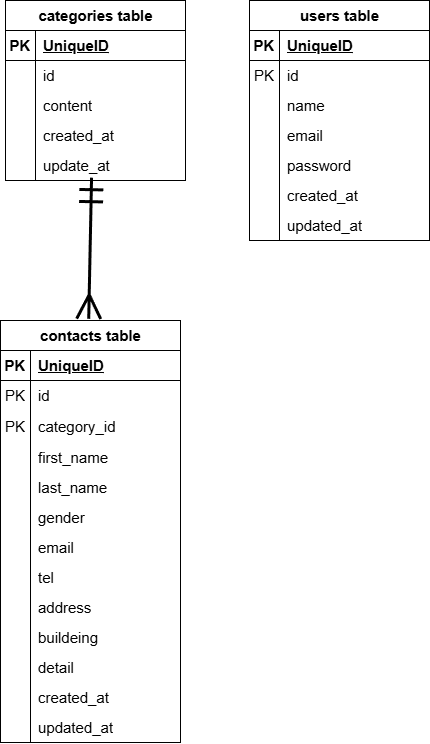

The diagram above was exported from draw.io. Its source (the exported page's mxGraphModel, read from the mxfile embedded in the PNG):
<mxGraphModel dx="1759" dy="3226" grid="1" gridSize="4" guides="1" tooltips="1" connect="1" arrows="1" fold="1" page="0" pageScale="1" pageWidth="827" pageHeight="1169" math="0" shadow="0">
  <root>
    <mxCell id="0" />
    <mxCell id="1" parent="0" />
    <mxCell id="4" value="contacts table" style="shape=table;startSize=30;container=1;collapsible=1;childLayout=tableLayout;fixedRows=1;rowLines=0;fontStyle=1;align=center;resizeLast=1;html=1;movable=1;resizable=1;rotatable=1;deletable=1;editable=1;locked=0;connectable=1;fontSize=15;" parent="1" vertex="1">
      <mxGeometry x="-652" y="-2040" width="180" height="422" as="geometry">
        <mxRectangle x="-652" y="-2040" width="110" height="30" as="alternateBounds" />
      </mxGeometry>
    </mxCell>
    <mxCell id="5" value="" style="shape=tableRow;horizontal=0;startSize=0;swimlaneHead=0;swimlaneBody=0;fillColor=none;collapsible=0;dropTarget=0;points=[[0,0.5],[1,0.5]];portConstraint=eastwest;top=0;left=0;right=0;bottom=1;fontSize=15;" parent="4" vertex="1">
      <mxGeometry y="30" width="180" height="30" as="geometry" />
    </mxCell>
    <mxCell id="6" value="PK" style="shape=partialRectangle;connectable=0;fillColor=none;top=0;left=0;bottom=0;right=0;fontStyle=1;overflow=hidden;whiteSpace=wrap;html=1;fontSize=15;" parent="5" vertex="1">
      <mxGeometry width="30" height="30" as="geometry">
        <mxRectangle width="30" height="30" as="alternateBounds" />
      </mxGeometry>
    </mxCell>
    <mxCell id="7" value="UniqueID" style="shape=partialRectangle;connectable=0;fillColor=none;top=0;left=0;bottom=0;right=0;align=left;spacingLeft=6;fontStyle=5;overflow=hidden;whiteSpace=wrap;html=1;fontSize=15;" parent="5" vertex="1">
      <mxGeometry x="30" width="150" height="30" as="geometry">
        <mxRectangle width="150" height="30" as="alternateBounds" />
      </mxGeometry>
    </mxCell>
    <mxCell id="8" value="" style="shape=tableRow;horizontal=0;startSize=0;swimlaneHead=0;swimlaneBody=0;fillColor=none;collapsible=0;dropTarget=0;points=[[0,0.5],[1,0.5]];portConstraint=eastwest;top=0;left=0;right=0;bottom=0;fontSize=15;" parent="4" vertex="1">
      <mxGeometry y="60" width="180" height="30" as="geometry" />
    </mxCell>
    <mxCell id="9" value="PK" style="shape=partialRectangle;connectable=0;fillColor=none;top=0;left=0;bottom=0;right=0;editable=1;overflow=hidden;whiteSpace=wrap;html=1;fontSize=15;" parent="8" vertex="1">
      <mxGeometry width="30" height="30" as="geometry">
        <mxRectangle width="30" height="30" as="alternateBounds" />
      </mxGeometry>
    </mxCell>
    <mxCell id="10" value="id" style="shape=partialRectangle;connectable=0;fillColor=none;top=0;left=0;bottom=0;right=0;align=left;spacingLeft=6;overflow=hidden;whiteSpace=wrap;html=1;fontSize=15;" parent="8" vertex="1">
      <mxGeometry x="30" width="150" height="30" as="geometry">
        <mxRectangle width="150" height="30" as="alternateBounds" />
      </mxGeometry>
    </mxCell>
    <mxCell id="11" value="" style="shape=tableRow;horizontal=0;startSize=0;swimlaneHead=0;swimlaneBody=0;fillColor=none;collapsible=0;dropTarget=0;points=[[0,0.5],[1,0.5]];portConstraint=eastwest;top=0;left=0;right=0;bottom=0;fontSize=15;" parent="4" vertex="1">
      <mxGeometry y="90" width="180" height="32" as="geometry" />
    </mxCell>
    <mxCell id="12" value="PK" style="shape=partialRectangle;connectable=0;fillColor=none;top=0;left=0;bottom=0;right=0;editable=1;overflow=hidden;whiteSpace=wrap;html=1;fontSize=15;" parent="11" vertex="1">
      <mxGeometry width="30" height="32" as="geometry">
        <mxRectangle width="30" height="32" as="alternateBounds" />
      </mxGeometry>
    </mxCell>
    <mxCell id="13" value="category_id" style="shape=partialRectangle;connectable=0;fillColor=none;top=0;left=0;bottom=0;right=0;align=left;spacingLeft=6;overflow=hidden;whiteSpace=wrap;html=1;fontSize=15;" parent="11" vertex="1">
      <mxGeometry x="30" width="150" height="32" as="geometry">
        <mxRectangle width="150" height="32" as="alternateBounds" />
      </mxGeometry>
    </mxCell>
    <mxCell id="14" value="" style="shape=tableRow;horizontal=0;startSize=0;swimlaneHead=0;swimlaneBody=0;fillColor=none;collapsible=0;dropTarget=0;points=[[0,0.5],[1,0.5]];portConstraint=eastwest;top=0;left=0;right=0;bottom=0;fontSize=15;" parent="4" vertex="1">
      <mxGeometry y="122" width="180" height="30" as="geometry" />
    </mxCell>
    <mxCell id="15" value="" style="shape=partialRectangle;connectable=0;fillColor=none;top=0;left=0;bottom=0;right=0;editable=1;overflow=hidden;whiteSpace=wrap;html=1;fontSize=15;" parent="14" vertex="1">
      <mxGeometry width="30" height="30" as="geometry">
        <mxRectangle width="30" height="30" as="alternateBounds" />
      </mxGeometry>
    </mxCell>
    <mxCell id="16" value="first_name" style="shape=partialRectangle;connectable=0;fillColor=none;top=0;left=0;bottom=0;right=0;align=left;spacingLeft=6;overflow=hidden;whiteSpace=wrap;html=1;fontSize=15;" parent="14" vertex="1">
      <mxGeometry x="30" width="150" height="30" as="geometry">
        <mxRectangle width="150" height="30" as="alternateBounds" />
      </mxGeometry>
    </mxCell>
    <mxCell id="150" style="shape=tableRow;horizontal=0;startSize=0;swimlaneHead=0;swimlaneBody=0;fillColor=none;collapsible=0;dropTarget=0;points=[[0,0.5],[1,0.5]];portConstraint=eastwest;top=0;left=0;right=0;bottom=0;fontSize=15;" vertex="1" parent="4">
      <mxGeometry y="152" width="180" height="30" as="geometry" />
    </mxCell>
    <mxCell id="151" style="shape=partialRectangle;connectable=0;fillColor=none;top=0;left=0;bottom=0;right=0;editable=1;overflow=hidden;whiteSpace=wrap;html=1;fontSize=15;" vertex="1" parent="150">
      <mxGeometry width="30" height="30" as="geometry">
        <mxRectangle width="30" height="30" as="alternateBounds" />
      </mxGeometry>
    </mxCell>
    <mxCell id="152" value="last_name" style="shape=partialRectangle;connectable=0;fillColor=none;top=0;left=0;bottom=0;right=0;align=left;spacingLeft=6;overflow=hidden;whiteSpace=wrap;html=1;fontSize=15;" vertex="1" parent="150">
      <mxGeometry x="30" width="150" height="30" as="geometry">
        <mxRectangle width="150" height="30" as="alternateBounds" />
      </mxGeometry>
    </mxCell>
    <mxCell id="153" style="shape=tableRow;horizontal=0;startSize=0;swimlaneHead=0;swimlaneBody=0;fillColor=none;collapsible=0;dropTarget=0;points=[[0,0.5],[1,0.5]];portConstraint=eastwest;top=0;left=0;right=0;bottom=0;fontSize=15;" vertex="1" parent="4">
      <mxGeometry y="182" width="180" height="30" as="geometry" />
    </mxCell>
    <mxCell id="154" style="shape=partialRectangle;connectable=0;fillColor=none;top=0;left=0;bottom=0;right=0;editable=1;overflow=hidden;whiteSpace=wrap;html=1;fontSize=15;" vertex="1" parent="153">
      <mxGeometry width="30" height="30" as="geometry">
        <mxRectangle width="30" height="30" as="alternateBounds" />
      </mxGeometry>
    </mxCell>
    <mxCell id="155" value="gender" style="shape=partialRectangle;connectable=0;fillColor=none;top=0;left=0;bottom=0;right=0;align=left;spacingLeft=6;overflow=hidden;whiteSpace=wrap;html=1;fontSize=15;" vertex="1" parent="153">
      <mxGeometry x="30" width="150" height="30" as="geometry">
        <mxRectangle width="150" height="30" as="alternateBounds" />
      </mxGeometry>
    </mxCell>
    <mxCell id="156" style="shape=tableRow;horizontal=0;startSize=0;swimlaneHead=0;swimlaneBody=0;fillColor=none;collapsible=0;dropTarget=0;points=[[0,0.5],[1,0.5]];portConstraint=eastwest;top=0;left=0;right=0;bottom=0;fontSize=15;" vertex="1" parent="4">
      <mxGeometry y="212" width="180" height="30" as="geometry" />
    </mxCell>
    <mxCell id="157" style="shape=partialRectangle;connectable=0;fillColor=none;top=0;left=0;bottom=0;right=0;editable=1;overflow=hidden;whiteSpace=wrap;html=1;fontSize=15;" vertex="1" parent="156">
      <mxGeometry width="30" height="30" as="geometry">
        <mxRectangle width="30" height="30" as="alternateBounds" />
      </mxGeometry>
    </mxCell>
    <mxCell id="158" value="email" style="shape=partialRectangle;connectable=0;fillColor=none;top=0;left=0;bottom=0;right=0;align=left;spacingLeft=6;overflow=hidden;whiteSpace=wrap;html=1;fontSize=15;" vertex="1" parent="156">
      <mxGeometry x="30" width="150" height="30" as="geometry">
        <mxRectangle width="150" height="30" as="alternateBounds" />
      </mxGeometry>
    </mxCell>
    <mxCell id="168" style="shape=tableRow;horizontal=0;startSize=0;swimlaneHead=0;swimlaneBody=0;fillColor=none;collapsible=0;dropTarget=0;points=[[0,0.5],[1,0.5]];portConstraint=eastwest;top=0;left=0;right=0;bottom=0;fontSize=15;" vertex="1" parent="4">
      <mxGeometry y="242" width="180" height="30" as="geometry" />
    </mxCell>
    <mxCell id="169" style="shape=partialRectangle;connectable=0;fillColor=none;top=0;left=0;bottom=0;right=0;editable=1;overflow=hidden;whiteSpace=wrap;html=1;fontSize=15;" vertex="1" parent="168">
      <mxGeometry width="30" height="30" as="geometry">
        <mxRectangle width="30" height="30" as="alternateBounds" />
      </mxGeometry>
    </mxCell>
    <mxCell id="170" value="tel" style="shape=partialRectangle;connectable=0;fillColor=none;top=0;left=0;bottom=0;right=0;align=left;spacingLeft=6;overflow=hidden;whiteSpace=wrap;html=1;fontSize=15;" vertex="1" parent="168">
      <mxGeometry x="30" width="150" height="30" as="geometry">
        <mxRectangle width="150" height="30" as="alternateBounds" />
      </mxGeometry>
    </mxCell>
    <mxCell id="165" style="shape=tableRow;horizontal=0;startSize=0;swimlaneHead=0;swimlaneBody=0;fillColor=none;collapsible=0;dropTarget=0;points=[[0,0.5],[1,0.5]];portConstraint=eastwest;top=0;left=0;right=0;bottom=0;fontSize=15;" vertex="1" parent="4">
      <mxGeometry y="272" width="180" height="30" as="geometry" />
    </mxCell>
    <mxCell id="166" style="shape=partialRectangle;connectable=0;fillColor=none;top=0;left=0;bottom=0;right=0;editable=1;overflow=hidden;whiteSpace=wrap;html=1;fontSize=15;" vertex="1" parent="165">
      <mxGeometry width="30" height="30" as="geometry">
        <mxRectangle width="30" height="30" as="alternateBounds" />
      </mxGeometry>
    </mxCell>
    <mxCell id="167" value="address" style="shape=partialRectangle;connectable=0;fillColor=none;top=0;left=0;bottom=0;right=0;align=left;spacingLeft=6;overflow=hidden;whiteSpace=wrap;html=1;fontSize=15;" vertex="1" parent="165">
      <mxGeometry x="30" width="150" height="30" as="geometry">
        <mxRectangle width="150" height="30" as="alternateBounds" />
      </mxGeometry>
    </mxCell>
    <mxCell id="162" style="shape=tableRow;horizontal=0;startSize=0;swimlaneHead=0;swimlaneBody=0;fillColor=none;collapsible=0;dropTarget=0;points=[[0,0.5],[1,0.5]];portConstraint=eastwest;top=0;left=0;right=0;bottom=0;fontSize=15;" vertex="1" parent="4">
      <mxGeometry y="302" width="180" height="30" as="geometry" />
    </mxCell>
    <mxCell id="163" style="shape=partialRectangle;connectable=0;fillColor=none;top=0;left=0;bottom=0;right=0;editable=1;overflow=hidden;whiteSpace=wrap;html=1;fontSize=15;" vertex="1" parent="162">
      <mxGeometry width="30" height="30" as="geometry">
        <mxRectangle width="30" height="30" as="alternateBounds" />
      </mxGeometry>
    </mxCell>
    <mxCell id="164" value="buildeing" style="shape=partialRectangle;connectable=0;fillColor=none;top=0;left=0;bottom=0;right=0;align=left;spacingLeft=6;overflow=hidden;whiteSpace=wrap;html=1;fontSize=15;" vertex="1" parent="162">
      <mxGeometry x="30" width="150" height="30" as="geometry">
        <mxRectangle width="150" height="30" as="alternateBounds" />
      </mxGeometry>
    </mxCell>
    <mxCell id="171" style="shape=tableRow;horizontal=0;startSize=0;swimlaneHead=0;swimlaneBody=0;fillColor=none;collapsible=0;dropTarget=0;points=[[0,0.5],[1,0.5]];portConstraint=eastwest;top=0;left=0;right=0;bottom=0;fontSize=15;" vertex="1" parent="4">
      <mxGeometry y="332" width="180" height="30" as="geometry" />
    </mxCell>
    <mxCell id="172" style="shape=partialRectangle;connectable=0;fillColor=none;top=0;left=0;bottom=0;right=0;editable=1;overflow=hidden;whiteSpace=wrap;html=1;fontSize=15;" vertex="1" parent="171">
      <mxGeometry width="30" height="30" as="geometry">
        <mxRectangle width="30" height="30" as="alternateBounds" />
      </mxGeometry>
    </mxCell>
    <mxCell id="173" value="detail" style="shape=partialRectangle;connectable=0;fillColor=none;top=0;left=0;bottom=0;right=0;align=left;spacingLeft=6;overflow=hidden;whiteSpace=wrap;html=1;fontSize=15;" vertex="1" parent="171">
      <mxGeometry x="30" width="150" height="30" as="geometry">
        <mxRectangle width="150" height="30" as="alternateBounds" />
      </mxGeometry>
    </mxCell>
    <mxCell id="174" style="shape=tableRow;horizontal=0;startSize=0;swimlaneHead=0;swimlaneBody=0;fillColor=none;collapsible=0;dropTarget=0;points=[[0,0.5],[1,0.5]];portConstraint=eastwest;top=0;left=0;right=0;bottom=0;fontSize=15;" vertex="1" parent="4">
      <mxGeometry y="362" width="180" height="30" as="geometry" />
    </mxCell>
    <mxCell id="175" style="shape=partialRectangle;connectable=0;fillColor=none;top=0;left=0;bottom=0;right=0;editable=1;overflow=hidden;whiteSpace=wrap;html=1;fontSize=15;" vertex="1" parent="174">
      <mxGeometry width="30" height="30" as="geometry">
        <mxRectangle width="30" height="30" as="alternateBounds" />
      </mxGeometry>
    </mxCell>
    <mxCell id="176" value="created_at" style="shape=partialRectangle;connectable=0;fillColor=none;top=0;left=0;bottom=0;right=0;align=left;spacingLeft=6;overflow=hidden;whiteSpace=wrap;html=1;fontSize=15;" vertex="1" parent="174">
      <mxGeometry x="30" width="150" height="30" as="geometry">
        <mxRectangle width="150" height="30" as="alternateBounds" />
      </mxGeometry>
    </mxCell>
    <mxCell id="177" style="shape=tableRow;horizontal=0;startSize=0;swimlaneHead=0;swimlaneBody=0;fillColor=none;collapsible=0;dropTarget=0;points=[[0,0.5],[1,0.5]];portConstraint=eastwest;top=0;left=0;right=0;bottom=0;fontSize=15;" vertex="1" parent="4">
      <mxGeometry y="392" width="180" height="30" as="geometry" />
    </mxCell>
    <mxCell id="178" style="shape=partialRectangle;connectable=0;fillColor=none;top=0;left=0;bottom=0;right=0;editable=1;overflow=hidden;whiteSpace=wrap;html=1;fontSize=15;" vertex="1" parent="177">
      <mxGeometry width="30" height="30" as="geometry">
        <mxRectangle width="30" height="30" as="alternateBounds" />
      </mxGeometry>
    </mxCell>
    <mxCell id="179" value="updated_at" style="shape=partialRectangle;connectable=0;fillColor=none;top=0;left=0;bottom=0;right=0;align=left;spacingLeft=6;overflow=hidden;whiteSpace=wrap;html=1;fontSize=15;" vertex="1" parent="177">
      <mxGeometry x="30" width="150" height="30" as="geometry">
        <mxRectangle width="150" height="30" as="alternateBounds" />
      </mxGeometry>
    </mxCell>
    <object label="categories table" id="30">
      <mxCell style="shape=table;startSize=30;container=1;collapsible=1;childLayout=tableLayout;fixedRows=1;rowLines=0;fontStyle=1;align=center;resizeLast=1;html=1;fontSize=15;" parent="1" vertex="1">
        <mxGeometry x="-647" y="-2360" width="180" height="180" as="geometry">
          <mxRectangle x="-647" y="-2360" width="144" height="32" as="alternateBounds" />
        </mxGeometry>
      </mxCell>
    </object>
    <mxCell id="31" value="" style="shape=tableRow;horizontal=0;startSize=0;swimlaneHead=0;swimlaneBody=0;fillColor=none;collapsible=0;dropTarget=0;points=[[0,0.5],[1,0.5]];portConstraint=eastwest;top=0;left=0;right=0;bottom=1;fontSize=15;" parent="30" vertex="1">
      <mxGeometry y="30" width="180" height="30" as="geometry" />
    </mxCell>
    <mxCell id="32" value="PK" style="shape=partialRectangle;connectable=0;fillColor=none;top=0;left=0;bottom=0;right=0;fontStyle=1;overflow=hidden;whiteSpace=wrap;html=1;fontSize=15;" parent="31" vertex="1">
      <mxGeometry width="30" height="30" as="geometry">
        <mxRectangle width="30" height="30" as="alternateBounds" />
      </mxGeometry>
    </mxCell>
    <mxCell id="33" value="UniqueID" style="shape=partialRectangle;connectable=0;fillColor=none;top=0;left=0;bottom=0;right=0;align=left;spacingLeft=6;fontStyle=5;overflow=hidden;whiteSpace=wrap;html=1;fontSize=15;" parent="31" vertex="1">
      <mxGeometry x="30" width="150" height="30" as="geometry">
        <mxRectangle width="150" height="30" as="alternateBounds" />
      </mxGeometry>
    </mxCell>
    <mxCell id="34" value="" style="shape=tableRow;horizontal=0;startSize=0;swimlaneHead=0;swimlaneBody=0;fillColor=none;collapsible=0;dropTarget=0;points=[[0,0.5],[1,0.5]];portConstraint=eastwest;top=0;left=0;right=0;bottom=0;fontSize=15;" parent="30" vertex="1">
      <mxGeometry y="60" width="180" height="30" as="geometry" />
    </mxCell>
    <mxCell id="35" value="" style="shape=partialRectangle;connectable=0;fillColor=none;top=0;left=0;bottom=0;right=0;editable=1;overflow=hidden;whiteSpace=wrap;html=1;fontSize=15;" parent="34" vertex="1">
      <mxGeometry width="30" height="30" as="geometry">
        <mxRectangle width="30" height="30" as="alternateBounds" />
      </mxGeometry>
    </mxCell>
    <mxCell id="36" value="id" style="shape=partialRectangle;connectable=0;fillColor=none;top=0;left=0;bottom=0;right=0;align=left;spacingLeft=6;overflow=hidden;whiteSpace=wrap;html=1;fontSize=15;" parent="34" vertex="1">
      <mxGeometry x="30" width="150" height="30" as="geometry">
        <mxRectangle width="150" height="30" as="alternateBounds" />
      </mxGeometry>
    </mxCell>
    <mxCell id="37" value="" style="shape=tableRow;horizontal=0;startSize=0;swimlaneHead=0;swimlaneBody=0;fillColor=none;collapsible=0;dropTarget=0;points=[[0,0.5],[1,0.5]];portConstraint=eastwest;top=0;left=0;right=0;bottom=0;fontSize=15;" parent="30" vertex="1">
      <mxGeometry y="90" width="180" height="30" as="geometry" />
    </mxCell>
    <mxCell id="38" value="" style="shape=partialRectangle;connectable=0;fillColor=none;top=0;left=0;bottom=0;right=0;editable=1;overflow=hidden;whiteSpace=wrap;html=1;fontSize=15;" parent="37" vertex="1">
      <mxGeometry width="30" height="30" as="geometry">
        <mxRectangle width="30" height="30" as="alternateBounds" />
      </mxGeometry>
    </mxCell>
    <mxCell id="39" value="content" style="shape=partialRectangle;connectable=0;fillColor=none;top=0;left=0;bottom=0;right=0;align=left;spacingLeft=6;overflow=hidden;whiteSpace=wrap;html=1;fontSize=15;" parent="37" vertex="1">
      <mxGeometry x="30" width="150" height="30" as="geometry">
        <mxRectangle width="150" height="30" as="alternateBounds" />
      </mxGeometry>
    </mxCell>
    <mxCell id="141" style="shape=tableRow;horizontal=0;startSize=0;swimlaneHead=0;swimlaneBody=0;fillColor=none;collapsible=0;dropTarget=0;points=[[0,0.5],[1,0.5]];portConstraint=eastwest;top=0;left=0;right=0;bottom=0;fontSize=15;" vertex="1" parent="30">
      <mxGeometry y="120" width="180" height="30" as="geometry" />
    </mxCell>
    <mxCell id="142" style="shape=partialRectangle;connectable=0;fillColor=none;top=0;left=0;bottom=0;right=0;editable=1;overflow=hidden;whiteSpace=wrap;html=1;fontSize=15;" vertex="1" parent="141">
      <mxGeometry width="30" height="30" as="geometry">
        <mxRectangle width="30" height="30" as="alternateBounds" />
      </mxGeometry>
    </mxCell>
    <mxCell id="143" value="created_at" style="shape=partialRectangle;connectable=0;fillColor=none;top=0;left=0;bottom=0;right=0;align=left;spacingLeft=6;overflow=hidden;whiteSpace=wrap;html=1;fontSize=15;" vertex="1" parent="141">
      <mxGeometry x="30" width="150" height="30" as="geometry">
        <mxRectangle width="150" height="30" as="alternateBounds" />
      </mxGeometry>
    </mxCell>
    <mxCell id="144" style="shape=tableRow;horizontal=0;startSize=0;swimlaneHead=0;swimlaneBody=0;fillColor=none;collapsible=0;dropTarget=0;points=[[0,0.5],[1,0.5]];portConstraint=eastwest;top=0;left=0;right=0;bottom=0;fontSize=15;" vertex="1" parent="30">
      <mxGeometry y="150" width="180" height="30" as="geometry" />
    </mxCell>
    <mxCell id="145" style="shape=partialRectangle;connectable=0;fillColor=none;top=0;left=0;bottom=0;right=0;editable=1;overflow=hidden;whiteSpace=wrap;html=1;fontSize=15;" vertex="1" parent="144">
      <mxGeometry width="30" height="30" as="geometry">
        <mxRectangle width="30" height="30" as="alternateBounds" />
      </mxGeometry>
    </mxCell>
    <mxCell id="146" value="update_at" style="shape=partialRectangle;connectable=0;fillColor=none;top=0;left=0;bottom=0;right=0;align=left;spacingLeft=6;overflow=hidden;whiteSpace=wrap;html=1;fontSize=15;" vertex="1" parent="144">
      <mxGeometry x="30" width="150" height="30" as="geometry">
        <mxRectangle width="150" height="30" as="alternateBounds" />
      </mxGeometry>
    </mxCell>
    <object label="users table" id="43">
      <mxCell style="shape=table;startSize=30;container=1;collapsible=1;childLayout=tableLayout;fixedRows=1;rowLines=0;fontStyle=1;align=center;resizeLast=1;html=1;fontSize=15;" parent="1" vertex="1">
        <mxGeometry x="-403" y="-2360" width="180" height="240" as="geometry">
          <mxRectangle x="-403" y="-2360" width="112" height="32" as="alternateBounds" />
        </mxGeometry>
      </mxCell>
    </object>
    <mxCell id="44" value="" style="shape=tableRow;horizontal=0;startSize=0;swimlaneHead=0;swimlaneBody=0;fillColor=none;collapsible=0;dropTarget=0;points=[[0,0.5],[1,0.5]];portConstraint=eastwest;top=0;left=0;right=0;bottom=1;fontSize=15;" parent="43" vertex="1">
      <mxGeometry y="30" width="180" height="30" as="geometry" />
    </mxCell>
    <mxCell id="45" value="PK" style="shape=partialRectangle;connectable=0;fillColor=none;top=0;left=0;bottom=0;right=0;fontStyle=1;overflow=hidden;whiteSpace=wrap;html=1;fontSize=15;" parent="44" vertex="1">
      <mxGeometry width="30" height="30" as="geometry">
        <mxRectangle width="30" height="30" as="alternateBounds" />
      </mxGeometry>
    </mxCell>
    <mxCell id="46" value="UniqueID" style="shape=partialRectangle;connectable=0;fillColor=none;top=0;left=0;bottom=0;right=0;align=left;spacingLeft=6;fontStyle=5;overflow=hidden;whiteSpace=wrap;html=1;fontSize=15;" parent="44" vertex="1">
      <mxGeometry x="30" width="150" height="30" as="geometry">
        <mxRectangle width="150" height="30" as="alternateBounds" />
      </mxGeometry>
    </mxCell>
    <mxCell id="47" value="" style="shape=tableRow;horizontal=0;startSize=0;swimlaneHead=0;swimlaneBody=0;fillColor=none;collapsible=0;dropTarget=0;points=[[0,0.5],[1,0.5]];portConstraint=eastwest;top=0;left=0;right=0;bottom=0;fontSize=15;" parent="43" vertex="1">
      <mxGeometry y="60" width="180" height="30" as="geometry" />
    </mxCell>
    <mxCell id="48" value="PK" style="shape=partialRectangle;connectable=0;fillColor=none;top=0;left=0;bottom=0;right=0;editable=1;overflow=hidden;whiteSpace=wrap;html=1;fontSize=15;" parent="47" vertex="1">
      <mxGeometry width="30" height="30" as="geometry">
        <mxRectangle width="30" height="30" as="alternateBounds" />
      </mxGeometry>
    </mxCell>
    <mxCell id="49" value="id" style="shape=partialRectangle;connectable=0;fillColor=none;top=0;left=0;bottom=0;right=0;align=left;spacingLeft=6;overflow=hidden;whiteSpace=wrap;html=1;fontSize=15;" parent="47" vertex="1">
      <mxGeometry x="30" width="150" height="30" as="geometry">
        <mxRectangle width="150" height="30" as="alternateBounds" />
      </mxGeometry>
    </mxCell>
    <mxCell id="50" value="" style="shape=tableRow;horizontal=0;startSize=0;swimlaneHead=0;swimlaneBody=0;fillColor=none;collapsible=0;dropTarget=0;points=[[0,0.5],[1,0.5]];portConstraint=eastwest;top=0;left=0;right=0;bottom=0;fontSize=15;" parent="43" vertex="1">
      <mxGeometry y="90" width="180" height="30" as="geometry" />
    </mxCell>
    <mxCell id="51" value="" style="shape=partialRectangle;connectable=0;fillColor=none;top=0;left=0;bottom=0;right=0;editable=1;overflow=hidden;whiteSpace=wrap;html=1;fontSize=15;" parent="50" vertex="1">
      <mxGeometry width="30" height="30" as="geometry">
        <mxRectangle width="30" height="30" as="alternateBounds" />
      </mxGeometry>
    </mxCell>
    <mxCell id="52" value="name" style="shape=partialRectangle;connectable=0;fillColor=none;top=0;left=0;bottom=0;right=0;align=left;spacingLeft=6;overflow=hidden;whiteSpace=wrap;html=1;fontSize=15;" parent="50" vertex="1">
      <mxGeometry x="30" width="150" height="30" as="geometry">
        <mxRectangle width="150" height="30" as="alternateBounds" />
      </mxGeometry>
    </mxCell>
    <mxCell id="53" value="" style="shape=tableRow;horizontal=0;startSize=0;swimlaneHead=0;swimlaneBody=0;fillColor=none;collapsible=0;dropTarget=0;points=[[0,0.5],[1,0.5]];portConstraint=eastwest;top=0;left=0;right=0;bottom=0;fontSize=15;" parent="43" vertex="1">
      <mxGeometry y="120" width="180" height="30" as="geometry" />
    </mxCell>
    <mxCell id="54" value="" style="shape=partialRectangle;connectable=0;fillColor=none;top=0;left=0;bottom=0;right=0;editable=1;overflow=hidden;whiteSpace=wrap;html=1;fontSize=15;" parent="53" vertex="1">
      <mxGeometry width="30" height="30" as="geometry">
        <mxRectangle width="30" height="30" as="alternateBounds" />
      </mxGeometry>
    </mxCell>
    <mxCell id="55" value="email" style="shape=partialRectangle;connectable=0;fillColor=none;top=0;left=0;bottom=0;right=0;align=left;spacingLeft=6;overflow=hidden;whiteSpace=wrap;html=1;fontSize=15;" parent="53" vertex="1">
      <mxGeometry x="30" width="150" height="30" as="geometry">
        <mxRectangle width="150" height="30" as="alternateBounds" />
      </mxGeometry>
    </mxCell>
    <mxCell id="186" style="shape=tableRow;horizontal=0;startSize=0;swimlaneHead=0;swimlaneBody=0;fillColor=none;collapsible=0;dropTarget=0;points=[[0,0.5],[1,0.5]];portConstraint=eastwest;top=0;left=0;right=0;bottom=0;fontSize=15;" vertex="1" parent="43">
      <mxGeometry y="150" width="180" height="30" as="geometry" />
    </mxCell>
    <mxCell id="187" style="shape=partialRectangle;connectable=0;fillColor=none;top=0;left=0;bottom=0;right=0;editable=1;overflow=hidden;whiteSpace=wrap;html=1;fontSize=15;" vertex="1" parent="186">
      <mxGeometry width="30" height="30" as="geometry">
        <mxRectangle width="30" height="30" as="alternateBounds" />
      </mxGeometry>
    </mxCell>
    <mxCell id="188" value="password" style="shape=partialRectangle;connectable=0;fillColor=none;top=0;left=0;bottom=0;right=0;align=left;spacingLeft=6;overflow=hidden;whiteSpace=wrap;html=1;fontSize=15;" vertex="1" parent="186">
      <mxGeometry x="30" width="150" height="30" as="geometry">
        <mxRectangle width="150" height="30" as="alternateBounds" />
      </mxGeometry>
    </mxCell>
    <mxCell id="183" style="shape=tableRow;horizontal=0;startSize=0;swimlaneHead=0;swimlaneBody=0;fillColor=none;collapsible=0;dropTarget=0;points=[[0,0.5],[1,0.5]];portConstraint=eastwest;top=0;left=0;right=0;bottom=0;fontSize=15;" vertex="1" parent="43">
      <mxGeometry y="180" width="180" height="30" as="geometry" />
    </mxCell>
    <mxCell id="184" style="shape=partialRectangle;connectable=0;fillColor=none;top=0;left=0;bottom=0;right=0;editable=1;overflow=hidden;whiteSpace=wrap;html=1;fontSize=15;" vertex="1" parent="183">
      <mxGeometry width="30" height="30" as="geometry">
        <mxRectangle width="30" height="30" as="alternateBounds" />
      </mxGeometry>
    </mxCell>
    <mxCell id="185" value="created_at" style="shape=partialRectangle;connectable=0;fillColor=none;top=0;left=0;bottom=0;right=0;align=left;spacingLeft=6;overflow=hidden;whiteSpace=wrap;html=1;fontSize=15;" vertex="1" parent="183">
      <mxGeometry x="30" width="150" height="30" as="geometry">
        <mxRectangle width="150" height="30" as="alternateBounds" />
      </mxGeometry>
    </mxCell>
    <mxCell id="180" style="shape=tableRow;horizontal=0;startSize=0;swimlaneHead=0;swimlaneBody=0;fillColor=none;collapsible=0;dropTarget=0;points=[[0,0.5],[1,0.5]];portConstraint=eastwest;top=0;left=0;right=0;bottom=0;fontSize=15;" vertex="1" parent="43">
      <mxGeometry y="210" width="180" height="30" as="geometry" />
    </mxCell>
    <mxCell id="181" style="shape=partialRectangle;connectable=0;fillColor=none;top=0;left=0;bottom=0;right=0;editable=1;overflow=hidden;whiteSpace=wrap;html=1;fontSize=15;" vertex="1" parent="180">
      <mxGeometry width="30" height="30" as="geometry">
        <mxRectangle width="30" height="30" as="alternateBounds" />
      </mxGeometry>
    </mxCell>
    <mxCell id="182" value="updated_at" style="shape=partialRectangle;connectable=0;fillColor=none;top=0;left=0;bottom=0;right=0;align=left;spacingLeft=6;overflow=hidden;whiteSpace=wrap;html=1;fontSize=15;" vertex="1" parent="180">
      <mxGeometry x="30" width="150" height="30" as="geometry">
        <mxRectangle width="150" height="30" as="alternateBounds" />
      </mxGeometry>
    </mxCell>
    <mxCell id="94" value="" style="fontSize=15;html=1;endArrow=ERmany;startArrow=ERmandOne;exitX=0.517;exitY=0.906;exitDx=0;exitDy=0;exitPerimeter=0;strokeWidth=3;entryX=0.529;entryY=-0.004;entryDx=0;entryDy=0;entryPerimeter=0;endFill=0;strokeColor=default;endSize=20;startSize=20;" parent="1" edge="1">
      <mxGeometry width="100" height="100" relative="1" as="geometry">
        <mxPoint x="-560.94" y="-2182.8199999999997" as="sourcePoint" />
        <mxPoint x="-563.7800000000002" y="-2041.688" as="targetPoint" />
      </mxGeometry>
    </mxCell>
  </root>
</mxGraphModel>